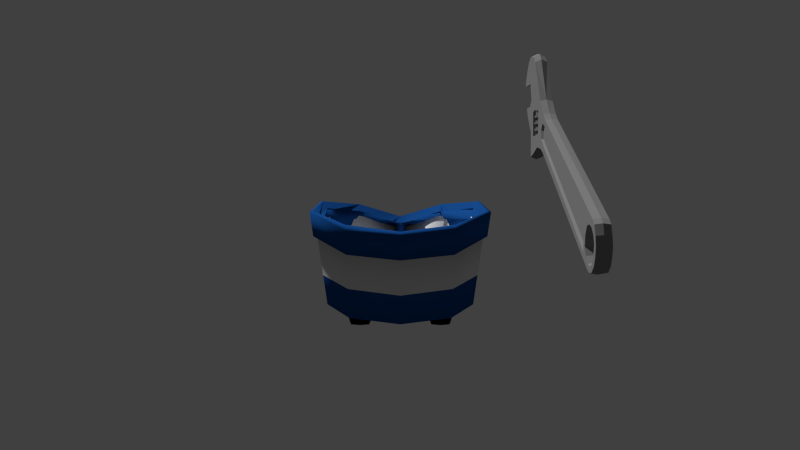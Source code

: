 # Source: RepairShopBoss.blend  (saved by Blender 2.76.0; exported with 4.5.12 LTS)
import bpy
from mathutils import Matrix  # noqa: F401  (used for matrix-valued properties, if any)

bpy.ops.wm.read_factory_settings(use_empty=True)
scene = bpy.context.scene
scene.name = 'Scene'

# ---- collections
col_collection_1 = bpy.data.collections.new('Collection 1'); scene.collection.children.link(col_collection_1)
col_collection_1.hide_render = True
col_collection_1.hide_viewport = True
col_collection_2 = bpy.data.collections.new('Collection 2'); scene.collection.children.link(col_collection_2)
col_collection_2.hide_render = True
col_collection_2.hide_viewport = True
col_collection_3 = bpy.data.collections.new('Collection 3'); scene.collection.children.link(col_collection_3)
col_collection_13 = bpy.data.collections.new('Collection 13'); scene.collection.children.link(col_collection_13)
col_collection_13.hide_render = True
col_collection_13.hide_viewport = True

# ---- materials (node trees are filled in below, after node groups)
mat_dblack = bpy.data.materials.new('DBlack')
mat_dblack.alpha_threshold = 0.0
mat_dblack.use_transparent_shadow = False
mat_dblack.diffuse_color = (0.0, 0.0, 0.0, 1.0)
mat_dblack.roughness = 0.5
mat_dblue = bpy.data.materials.new('Dblue')
mat_dblue.alpha_threshold = 0.0
mat_dblue.use_transparent_shadow = False
mat_dblue.diffuse_color = (0.009303, 0.07613, 0.2957, 1.0)
mat_dblue.roughness = 0.5
mat_white = bpy.data.materials.new('white')
mat_white.alpha_threshold = 0.0
mat_white.use_transparent_shadow = False
mat_white.roughness = 0.5
mat_white.specular_intensity = 0.0
mat_steel = bpy.data.materials.new('steel')
mat_steel.alpha_threshold = 0.0
mat_steel.use_transparent_shadow = False
mat_steel.diffuse_color = (0.2462, 0.2462, 0.2462, 1.0)
mat_steel.roughness = 0.5
mat_steel.specular_intensity = 1.0

# ---- material node trees

# ---- world
world_world = bpy.data.worlds.new('World'); scene.world = world_world
world_world.color = (0.05088, 0.05088, 0.05088)
world_world.use_sun_shadow = False
world_world.sun_shadow_jitter_overblur = 0.0
world_world.cycles.sampling_method = 'MANUAL'
world_world.cycles.sample_map_resolution = 256

# ---- cameras
cam_camera = bpy.data.cameras.new('Camera')
cam_camera.clip_end = 100.0
cam_camera.lens = 35.0
cam_camera.sensor_width = 32.0
cam_camera.sensor_height = 18.0
cam_camera.ortho_scale = 7.314
cam_camera.dof.focus_distance = 0.0
cam_camera.dof.aperture_fstop = 128.0

# ---- meshes
me_003 = bpy.data.meshes.new('平面.003')
me_003.from_pydata([], [], [])
me_003.materials.append(None)
me_003.update()
me_006 = bpy.data.meshes.new('平面.006')
me_006.from_pydata([(0.2718, -0.4231, -3.725e-09), (0.4297, -0.4231, -3.725e-09), (0.2718, -0.01209, -3.725e-09), (0.4297, -0.01209, -3.725e-09), (0.2514, -0.1148, -3.725e-09), (0.2514, -0.2176, -3.725e-09), (0.2514, -0.3006, -3.725e-09), (0.4501, -0.3006, -3.725e-09), (0.4501, -0.2176, -3.725e-09), (0.4501, -0.1148, -3.725e-09), (0.2804, -0.3056, 0.1091), (0.2695, -0.3926, 0.08687), (0.4348, -0.3926, 0.08687), (0.4549, -0.1099, 0.1009), (0.4335, -0.002255, 0.1009), (0.268, -0.002255, 0.1009), (0.2604, -0.1099, 0.1009), (0.2724, -0.2176, 0.1009), (0.4549, -0.3056, 0.1091), (0.4549, -0.2176, 0.1009), (0.4501, -0.1293, 0.1825), (0.4072, -0.03942, 0.1825), (0.2844, -0.04508, 0.1825), (0.2514, -0.1406, 0.1825), (0.286, -0.2305, 0.1825), (0.4253, -0.2249, 0.1825), (0.418, -0.1388, 0.1825), (0.3957, -0.0741, 0.1825), (0.3125, -0.07026, 0.1825), (0.2835, -0.1311, 0.1825), (0.3003, -0.1959, 0.1825), (0.3945, -0.1997, 0.1825), (0.418, -0.09702, 0.0533), (0.3957, -0.03231, 0.0533), (0.3125, -0.02847, 0.0533), (0.2835, -0.08934, 0.0533), (0.3003, -0.1541, 0.0533), (0.3945, -0.1579, 0.0533), (0.4399, 0.01448, 0.05045), (0.463, -0.1016, 0.05045), (0.463, -0.2176, 0.05045), (0.2619, -0.3139, 0.05045), (0.2619, -0.2176, 0.05045), (0.2616, 0.01448, 0.05045), (0.2616, -0.4254, 0.05045), (0.463, -0.3139, 0.05045), (0.4399, -0.4254, 0.05045), (0.2671, -0.1016, 0.05045), (0.3507, -0.4586, -3.725e-09), (0.3507, 0.0004548, -3.725e-09), (0.3507, -0.3006, -3.725e-09), (0.3507, -0.2176, -3.725e-09), (0.3507, -0.1148, -3.725e-09), (0.3521, -0.4281, 0.08687), (0.3507, 0.01256, 0.101), (0.3507, -0.3056, 0.1091), (0.3507, -0.2176, 0.1009), (0.3458, -0.01745, 0.1825), (0.3556, -0.2277, 0.1825), (0.3541, -0.07218, 0.1825), (0.3474, -0.1978, 0.1825), (0.3541, -0.03039, 0.0533), (0.3474, -0.156, 0.0533), (0.3507, -0.4609, 0.05045), (0.3507, 0.02703, 0.05045)], [], [(52, 49, 3, 9), (48, 50, 7, 1), (50, 51, 8, 7), (51, 52, 9, 8), (13, 14, 21, 20), (53, 12, 18, 55), (55, 18, 19, 56), (15, 16, 23, 22), (39, 38, 14, 13), (40, 39, 13, 19), (42, 41, 10, 17), (64, 43, 15, 54), (41, 44, 11, 10), (46, 45, 18, 12), (43, 47, 16, 15), (63, 46, 12, 53), (45, 40, 19, 18), (47, 42, 17, 16), (57, 22, 28, 59), (23, 24, 30, 29), (56, 19, 25, 58), (19, 13, 20, 25), (16, 17, 24, 23), (54, 15, 22, 57), (25, 20, 26, 31), (22, 23, 29, 28), (20, 21, 27, 26), (58, 25, 31, 60), (29, 30, 36, 35), (59, 28, 34, 61), (26, 27, 33, 32), (31, 26, 32, 37), (28, 29, 35, 34), (60, 31, 37, 62), (4, 5, 42, 47), (7, 8, 40, 45), (48, 1, 46, 63), (2, 4, 47, 43), (1, 7, 45, 46), (6, 0, 44, 41), (49, 2, 43, 64), (5, 6, 41, 42), (8, 9, 39, 40), (9, 3, 38, 39), (3, 49, 64, 38), (0, 48, 63, 44), (30, 60, 62, 36), (27, 59, 61, 33), (24, 58, 60, 30), (14, 54, 57, 21), (17, 56, 58, 24), (21, 57, 59, 27), (44, 63, 53, 11), (38, 64, 54, 14), (10, 55, 56, 17), (11, 53, 55, 10), (5, 4, 52, 51), (6, 5, 51, 50), (0, 6, 50, 48), (4, 2, 49, 52)])
me_006.polygons.foreach_set('use_smooth', [True] * 60)
_k = {(0, 6): 1.0, (1, 48): 1.0, (3, 9): 1.0, (2, 49): 1.0, (2, 4): 1.0, (4, 5): 1.0, (5, 6): 1.0, (1, 7): 1.0, (7, 8): 1.0, (8, 9): 1.0, (0, 48): 1.0, (3, 49): 1.0}
me_006.attributes.new('crease_edge', 'FLOAT', 'EDGE').data.foreach_set('value', [_k.get((min(e.vertices), max(e.vertices)), 0.0) for e in me_006.edges])
me_006.materials.append(mat_dblack)
me_006.use_remesh_preserve_volume = False
me_006.use_remesh_preserve_attributes = False
me_006.use_mirror_vertex_groups = False
me_006.update()
me_001 = bpy.data.meshes.new('圓柱體.001')
me_001.from_pydata([(0.0, 0.5116, 0.3354), (0.0, 0.5748, 1.201), (0.4149, 0.4219, 0.3397), (0.4246, 0.4624, 1.205), (0.6107, 0.1851, 0.3258), (0.6896, 0.1851, 1.191), (0.3719, -0.3495, 0.3311), (0.3588, -0.5853, 0.8933), (0.0, -0.5267, 0.3354), (0.0, -0.6019, 0.7672), (0.6522, -0.2687, 1.067), (0.5579, -0.148, 0.3354), (0.08719, -0.5096, 0.3354), (0.07258, -0.6001, 0.7908), (0.0, 0.5321, 0.6158), (0.4181, 0.435, 0.6202), (0.6363, 0.1851, 0.6063), (0.3871, -0.4359, 0.5121), (0.6187, -0.149, 0.5615), (0.08246, -0.539, 0.48), (0.0, 0.559, 0.9846), (0.4222, 0.4523, 0.9889), (0.6699, 0.1851, 0.9751), (0.3955, -0.5393, 0.7367), (0.6608, -0.2386, 0.8842), (0.07624, -0.5775, 0.6635), (0.0, 0.5987, 0.9664), (0.0, 0.6146, 1.183), (0.421, 0.5163, 1.183), (0.7222, 0.1831, 1.18), (0.6706, -0.2849, 1.06), (0.3772, -0.6015, 0.8858), (0.0893, -0.6181, 0.7832), (0.0, -0.618, 0.7597), (0.0, -0.5672, 0.4585), (0.0, -0.5428, 0.3278), (0.1039, -0.5276, 0.3278), (0.09918, -0.5569, 0.4725), (0.0, -0.5992, 0.6085), (0.7092, -0.2548, 0.8896), (0.6314, -0.1881, 0.5924), (0.09295, -0.5954, 0.6559), (0.4186, 0.5061, 0.9664), (0.7024, 0.1831, 0.9632), (0.3905, -0.5686, 0.6928)], [], [(24, 22, 43, 39), (19, 25, 41, 37), (7, 13, 32, 31), (1, 3, 28, 27), (25, 23, 44, 41), (18, 24, 39, 40), (6, 17, 19, 12), (4, 16, 18, 11), (8, 12, 36, 35), (11, 18, 17, 6), (2, 15, 16, 4), (0, 14, 15, 2), (17, 23, 25, 19), (16, 22, 24, 18), (10, 7, 31, 30), (23, 18, 40, 44), (15, 21, 22, 16), (14, 20, 21, 15), (17, 18, 23), (26, 27, 28, 42), (42, 28, 29, 43), (39, 30, 31, 44), (41, 32, 33, 38), (43, 29, 30, 39), (44, 31, 32, 41), (36, 37, 34, 35), (37, 41, 38, 34), (40, 39, 44), (12, 19, 37, 36), (13, 9, 33, 32), (3, 5, 29, 28), (22, 21, 42, 43), (5, 10, 30, 29), (21, 20, 26, 42)])
me_001.polygons.foreach_set('use_smooth', [True] * 34)
me_001.polygons.foreach_set('material_index', [0, 1, 0, 0, 0, 0, 0, 0, 0, 0, 0, 0, 1, 1, 0, 0, 1, 1, 1, 0, 0, 0, 0, 0, 0, 0, 0, 0, 0, 0, 0, 0, 0, 0])
me_001.materials.append(mat_dblue)
me_001.materials.append(mat_white)
me_001.use_remesh_preserve_volume = False
me_001.use_remesh_preserve_attributes = False
me_001.use_mirror_vertex_groups = False
me_001.update()
me_003_1 = bpy.data.meshes.new('平面.003')
me_003_1.from_pydata([(-0.6868, -1.495, -1.567), (-0.9122, -1.588, -1.567), (-0.6648, -1.548, -1.601), (-0.8902, -1.641, -1.601), (-0.7088, -1.441, -1.601), (-0.9342, -1.534, -1.601), (-0.8334, -1.555, -1.552), (-0.8497, -1.562, -1.552), (-0.7885, -1.536, -1.552), (-0.8048, -1.543, -1.552), (-0.742, -1.517, -1.552), (-0.7583, -1.524, -1.552), (-0.8655, -1.491, -1.593), (-0.8817, -1.498, -1.593), (-0.8206, -1.473, -1.593), (-0.8368, -1.479, -1.593), (-0.7739, -1.454, -1.593), (-0.7902, -1.46, -1.593), (-0.7567, -1.523, -1.567), (-0.7435, -1.518, -1.567), (-0.8032, -1.542, -1.567), (-0.79, -1.537, -1.567), (-0.8481, -1.561, -1.567), (-0.8349, -1.556, -1.567), (-0.8087, -1.607, -1.601), (-0.8218, -1.613, -1.601), (-0.7638, -1.589, -1.601), (-0.777, -1.594, -1.601), (-0.7174, -1.57, -1.601), (-0.7306, -1.575, -1.601), (-0.8741, -1.509, -1.601), (-0.8609, -1.504, -1.601), (-0.8292, -1.491, -1.601), (-0.816, -1.485, -1.601), (-0.7825, -1.472, -1.601), (-0.7694, -1.466, -1.601), (-0.7099, -1.581, -1.593), (-0.7261, -1.588, -1.593), (-0.7562, -1.6, -1.593), (-0.7725, -1.607, -1.593), (-0.8011, -1.619, -1.593), (-0.8173, -1.625, -1.593), (-0.9941, 0.3593, -1.565), (-0.963, -1.143, -1.565), (-0.694, 0.4697, -1.565), (-0.6933, 0.5239, -1.565), (-0.9907, 0.5755, -1.565), (-0.9975, 0.5239, -1.565), (-0.7, 0.5755, -1.565), (-0.7306, 0.6272, -1.565), (-0.9489, 0.6247, -1.565), (-0.9215, -1.466, -1.565), (-0.8402, -1.427, -1.565), (-0.9953, 0.4155, -1.565), (-0.7174, -1.143, -1.565), (-0.6956, 0.3593, -1.565), (-0.6948, 0.4155, -1.565), (-0.9964, 0.4697, -1.565), (-0.7077, -1.243, -1.565), (-0.9719, -1.236, -1.565), (-0.6585, -1.399, -1.565), (-1.014, -1.406, -1.565), (-0.8402, -1.274, -1.565), (-0.9025, -1.236, -1.565), (-0.7589, -1.399, -1.565), (-0.78, -1.244, -1.565), (-0.9133, -1.146, -1.565), (-0.7725, -1.146, -1.565), (-0.8393, 0.4002, -1.565), (-0.7758, 0.4155, -1.565), (-0.7447, 0.4634, -1.565), (-0.937, 0.4634, -1.565), (-0.9028, 0.4155, -1.565), (-0.8408, 0.3521, -1.565), (-0.7329, 0.3944, -1.565), (-0.9488, 0.3944, -1.565), (-0.7274, 0.5239, -1.565), (-0.7411, 0.5755, -1.565), (-0.9315, 0.5755, -1.565), (-0.9478, 0.5232, -1.565), (-0.8424, 0.6272, -1.565), (-0.7708, 0.6128, -1.565), (-0.7874, 0.6617, -1.565), (-0.8424, 0.6692, -1.565), (-0.9021, 0.6586, -1.565), (-0.8988, 0.6159, -1.565), (-1.204, -1.757, -1.565), (-0.869, -1.63, -1.565), (-0.665, -1.616, -1.565), (-0.5469, -1.552, -1.565), (-0.6883, -1.562, -1.565), (-0.5746, -1.514, -1.565), (-1.218, -1.846, -1.565), (-0.8332, -1.688, -1.565), (-0.7491, -1.652, -1.565), (-0.637, -1.725, -1.565), (-0.48, -1.655, -1.565), (-0.8845, -1.814, -1.565), (-0.7608, -1.769, -1.565), (-1.19, -1.955, -1.565), (-0.8339, -1.853, -1.565), (-0.6308, -1.86, -1.585), (-0.6759, -2.017, -1.585), (-0.7196, -2.105, -1.585), (-1.17, -2.004, -1.565), (-0.9817, -1.917, -1.565), (-1.006, -2.13, -1.565), (-0.917, -2.08, -1.565), (-0.9233, -2.16, -1.565), (-0.8905, -2.156, -1.565), (-0.8405, -1.247, -1.587), (-0.8914, -1.211, -1.587), (-0.8427, -1.124, -1.587), (-0.9002, -1.124, -1.587), (-0.7913, -1.219, -1.587), (-0.7852, -1.124, -1.587), (-0.841, 0.3243, -1.587), (-0.7528, 0.3652, -1.587), (-0.9292, 0.3652, -1.587), (-0.9494, -1.999, -1.565), (-1.103, -2.076, -1.565), (-0.8278, -1.855, -1.581), (-0.6419, -1.732, -1.585), (-0.759, -1.774, -1.585), (-0.6868, -1.495, -1.701), (-0.9122, -1.588, -1.701), (-0.6648, -1.548, -1.668), (-0.8902, -1.641, -1.668), (-0.7088, -1.441, -1.668), (-0.9342, -1.534, -1.668), (-0.8334, -1.555, -1.717), (-0.8497, -1.562, -1.717), (-0.7885, -1.536, -1.717), (-0.8048, -1.543, -1.717), (-0.742, -1.517, -1.717), (-0.7583, -1.524, -1.717), (-0.8655, -1.491, -1.675), (-0.8817, -1.498, -1.675), (-0.8206, -1.473, -1.675), (-0.8368, -1.479, -1.675), (-0.7739, -1.454, -1.675), (-0.7902, -1.46, -1.675), (-0.7567, -1.523, -1.701), (-0.7435, -1.518, -1.701), (-0.8032, -1.542, -1.701), (-0.79, -1.537, -1.701), (-0.8481, -1.561, -1.701), (-0.8349, -1.556, -1.701), (-0.8087, -1.607, -1.668), (-0.8218, -1.613, -1.668), (-0.7638, -1.589, -1.668), (-0.777, -1.594, -1.668), (-0.7174, -1.57, -1.668), (-0.7306, -1.575, -1.668), (-0.8741, -1.509, -1.668), (-0.8609, -1.504, -1.668), (-0.8292, -1.491, -1.668), (-0.816, -1.485, -1.668), (-0.7825, -1.472, -1.668), (-0.7694, -1.466, -1.668), (-0.7099, -1.581, -1.676), (-0.7261, -1.588, -1.676), (-0.7562, -1.6, -1.676), (-0.7725, -1.607, -1.676), (-0.8011, -1.619, -1.676), (-0.8173, -1.625, -1.676), (-0.6648, -1.548, -1.634), (-0.8902, -1.641, -1.634), (-0.7097, -1.581, -1.634), (-0.726, -1.588, -1.634), (-0.7305, -1.575, -1.634), (-0.7173, -1.57, -1.634), (-0.7768, -1.594, -1.634), (-0.7637, -1.589, -1.634), (-0.8217, -1.613, -1.634), (-0.8086, -1.607, -1.634), (-0.7723, -1.607, -1.634), (-0.7561, -1.6, -1.634), (-0.8172, -1.625, -1.634), (-0.801, -1.619, -1.634), (-0.8367, -1.479, -1.634), (-0.7088, -1.441, -1.634), (-0.9342, -1.534, -1.634), (-0.8816, -1.498, -1.634), (-0.8204, -1.473, -1.634), (-0.7738, -1.454, -1.634), (-0.79, -1.46, -1.634), (-0.8653, -1.491, -1.634), (-0.7824, -1.472, -1.634), (-0.7693, -1.466, -1.634), (-0.829, -1.491, -1.634), (-0.8159, -1.485, -1.634), (-0.8739, -1.509, -1.634), (-0.8608, -1.504, -1.634), (-0.9698, -1.144, -1.634), (-0.7098, -1.144, -1.634), (-1.006, 0.5278, -1.634), (-0.6842, 0.5278, -1.634), (-0.9549, 0.6289, -1.634), (-0.7237, 0.6314, -1.634), (-0.9991, 0.5796, -1.634), (-0.6914, 0.5796, -1.634), (-1.003, 0.3627, -1.634), (-0.6867, 0.3627, -1.634), (-0.6859, 0.4191, -1.634), (-1.004, 0.4191, -1.634), (-0.685, 0.4734, -1.634), (-1.005, 0.4734, -1.634), (-0.9792, -1.237, -1.634), (-0.6995, -1.245, -1.634), (-1.024, -1.409, -1.634), (-0.6474, -1.401, -1.634), (-0.9406, 0.5228, -1.634), (-0.7346, 0.5233, -1.634), (-0.8948, 0.6048, -1.634), (-0.7752, 0.602, -1.634), (-0.9053, 0.6629, -1.634), (-0.7839, 0.666, -1.634), (-0.7475, 0.569, -1.634), (-0.9254, 0.569, -1.634), (-0.8986, 0.4274, -1.634), (-0.7799, 0.4274, -1.634), (-0.7508, 0.4698, -1.634), (-0.9305, 0.4698, -1.634), (-0.7589, -1.399, -1.634), (-0.9215, -1.466, -1.634), (-0.8422, 0.6148, -1.634), (-0.8421, 0.6736, -1.634), (-0.8402, -1.427, -1.634), (-0.8393, 0.412, -1.634), (-1.225, -1.761, -1.634), (-0.869, -1.63, -1.634), (-0.5292, -1.555, -1.634), (-0.665, -1.616, -1.634), (-1.239, -1.85, -1.634), (-0.8332, -1.688, -1.634), (-0.6883, -1.562, -1.634), (-0.5585, -1.517, -1.634), (-0.4584, -1.658, -1.634), (-0.6246, -1.728, -1.634), (-0.8845, -1.814, -1.634), (-1.21, -1.959, -1.634), (-0.7491, -1.652, -1.634), (-0.8339, -1.853, -1.634), (-0.618, -1.864, -1.634), (-0.6658, -2.022, -1.634), (-0.7126, -2.109, -1.634), (-0.9817, -1.917, -1.634), (-1.189, -2.009, -1.634), (-0.917, -2.08, -1.634), (-1.016, -2.135, -1.634), (-0.8931, -2.161, -1.634), (-0.9273, -2.165, -1.634), (-0.9941, 0.3593, -1.703), (-0.963, -1.143, -1.703), (-0.694, 0.4697, -1.703), (-0.6933, 0.5239, -1.703), (-0.9907, 0.5755, -1.703), (-0.9975, 0.5239, -1.703), (-0.7, 0.5755, -1.703), (-0.7306, 0.6272, -1.703), (-0.9489, 0.6247, -1.703), (-0.9215, -1.466, -1.703), (-0.8402, -1.427, -1.703), (-0.9953, 0.4155, -1.703), (-0.7174, -1.143, -1.703), (-0.6956, 0.3593, -1.703), (-0.6948, 0.4155, -1.703), (-0.9964, 0.4697, -1.703), (-0.7077, -1.243, -1.703), (-0.9719, -1.236, -1.703), (-0.6585, -1.399, -1.703), (-1.014, -1.406, -1.703), (-0.8402, -1.274, -1.703), (-0.9025, -1.236, -1.703), (-0.7589, -1.399, -1.703), (-0.78, -1.244, -1.703), (-0.9133, -1.146, -1.703), (-0.7725, -1.146, -1.703), (-0.8393, 0.4002, -1.703), (-0.7758, 0.4155, -1.703), (-0.7447, 0.4634, -1.703), (-0.937, 0.4634, -1.703), (-0.9028, 0.4155, -1.703), (-0.8408, 0.3521, -1.703), (-0.7329, 0.3944, -1.703), (-0.9488, 0.3944, -1.703), (-0.7274, 0.5239, -1.703), (-0.7411, 0.5755, -1.703), (-0.9315, 0.5755, -1.703), (-0.9478, 0.5232, -1.703), (-0.8424, 0.6272, -1.703), (-0.7708, 0.6128, -1.703), (-0.7874, 0.6617, -1.703), (-0.8424, 0.6692, -1.703), (-0.9021, 0.6586, -1.703), (-0.8988, 0.6159, -1.703), (-1.204, -1.757, -1.703), (-0.869, -1.63, -1.703), (-0.665, -1.616, -1.703), (-0.5469, -1.552, -1.703), (-0.6883, -1.562, -1.703), (-0.5746, -1.514, -1.703), (-1.218, -1.846, -1.703), (-0.8332, -1.688, -1.703), (-0.7491, -1.652, -1.703), (-0.637, -1.725, -1.703), (-0.48, -1.655, -1.703), (-0.8845, -1.814, -1.703), (-0.7608, -1.769, -1.703), (-1.19, -1.955, -1.703), (-0.8339, -1.853, -1.703), (-0.6308, -1.86, -1.683), (-0.6759, -2.017, -1.683), (-0.7196, -2.105, -1.683), (-1.17, -2.004, -1.703), (-0.9817, -1.917, -1.703), (-1.006, -2.13, -1.703), (-0.917, -2.08, -1.703), (-0.9233, -2.16, -1.703), (-0.8905, -2.156, -1.703), (-0.8405, -1.247, -1.681), (-0.8914, -1.211, -1.681), (-0.8427, -1.124, -1.681), (-0.9002, -1.124, -1.681), (-0.7913, -1.219, -1.681), (-0.7852, -1.124, -1.681), (-0.841, 0.3243, -1.681), (-0.7528, 0.3652, -1.681), (-0.9292, 0.3652, -1.681), (-0.9494, -1.999, -1.634), (-1.118, -2.08, -1.634), (-0.9494, -1.999, -1.703), (-1.103, -2.076, -1.703), (-0.8284, -1.851, -1.634), (-0.8278, -1.855, -1.688), (-0.6419, -1.732, -1.683), (-0.6296, -1.733, -1.634), (-0.759, -1.774, -1.683)], [], [(30, 5, 1, 22), (41, 178, 179, 40), (190, 193, 31, 32), (29, 170, 169, 37), (186, 17, 16, 185), (181, 189, 35, 4), (188, 191, 33, 34), (18, 21, 26, 29), (0, 19, 28, 2), (22, 1, 3, 25), (192, 182, 5, 30), (20, 23, 24, 27), (34, 33, 21, 18), (32, 31, 23, 20), (175, 24, 40, 179), (23, 31, 12, 6), (190, 32, 15, 180), (30, 22, 7, 13), (173, 26, 38, 177), (21, 33, 14, 8), (32, 20, 9, 15), (188, 34, 17, 186), (171, 28, 36, 168), (19, 35, 16, 10), (4, 35, 19, 0), (180, 15, 14, 184), (183, 13, 12, 187), (17, 11, 10, 16), (15, 9, 8, 14), (13, 7, 6, 12), (11, 37, 36, 10), (9, 39, 38, 8), (7, 41, 40, 6), (18, 29, 37, 11), (28, 19, 10, 36), (192, 30, 13, 183), (20, 27, 39, 9), (26, 21, 8, 38), (22, 25, 41, 7), (34, 18, 11, 17), (24, 23, 6, 40), (39, 176, 177, 38), (37, 169, 168, 36), (27, 172, 176, 39), (25, 174, 178, 41), (29, 26, 173, 170), (2, 28, 171, 166), (25, 3, 167, 174), (27, 24, 175, 172), (31, 193, 187, 12), (35, 189, 185, 16), (33, 191, 184, 14), (46, 78, 85, 50), (74, 55, 56, 69), (47, 79, 78, 46), (66, 43, 59, 63), (42, 75, 72, 53), (53, 72, 71, 57), (54, 67, 65, 58), (58, 65, 64, 60), (43, 66, 75, 42), (63, 59, 61, 51), (69, 56, 44, 70), (57, 71, 79, 47), (70, 44, 45, 76), (77, 48, 49, 81), (65, 67, 115, 114), (76, 45, 48, 77), (62, 52, 64, 65), (62, 65, 114, 110), (73, 68, 72, 75), (74, 73, 116, 117), (80, 83, 84, 85), (67, 54, 55, 74), (81, 82, 83, 80), (81, 49, 82), (74, 69, 68, 73), (75, 66, 113, 118), (63, 51, 52, 62), (51, 61, 86, 87), (91, 90, 88, 89), (87, 86, 92, 93), (60, 64, 90, 91), (89, 88, 95, 96), (98, 95, 88, 94), (99, 97, 93, 92), (97, 98, 94, 93), (98, 97, 100), (243, 334, 121, 100), (337, 239, 95, 122), (97, 99, 104, 105), (119, 120, 106, 107), (107, 106, 108, 109), (251, 249, 107, 109), (218, 213, 76, 77), (197, 201, 48, 45), (250, 252, 108, 106), (242, 235, 93, 94), (212, 219, 78, 79), (205, 202, 42, 53), (239, 238, 96, 95), (226, 215, 81, 80), (195, 203, 55, 54), (203, 204, 56, 55), (238, 232, 89, 96), (214, 226, 80, 85), (227, 216, 84, 83), (207, 205, 53, 57), (217, 227, 83, 82), (204, 206, 44, 56), (215, 218, 77, 81), (196, 207, 57, 47), (234, 241, 99, 92), (199, 217, 82, 49), (219, 214, 85, 78), (209, 195, 54, 58), (213, 222, 70, 76), (194, 208, 59, 43), (233, 242, 94, 88), (229, 220, 72, 68), (223, 212, 79, 71), (211, 209, 58, 60), (208, 210, 61, 59), (240, 243, 100, 97), (228, 224, 64, 52), (244, 337, 122, 101), (245, 244, 101, 102), (246, 245, 102, 103), (210, 230, 86, 61), (231, 225, 51, 87), (334, 246, 103, 121), (221, 229, 68, 69), (236, 233, 88, 90), (222, 221, 69, 70), (202, 194, 43, 42), (247, 240, 97, 105), (237, 211, 60, 91), (220, 223, 71, 72), (206, 197, 45, 44), (241, 248, 104, 99), (200, 196, 47, 46), (230, 234, 92, 86), (201, 199, 49, 48), (330, 247, 105, 119), (235, 231, 87, 93), (331, 250, 106, 120), (224, 236, 90, 64), (225, 228, 52, 51), (252, 251, 109, 108), (232, 237, 91, 89), (198, 200, 46, 50), (115, 117, 116, 112), (112, 110, 114, 115), (112, 116, 118, 113), (113, 111, 110, 112), (67, 74, 117, 115), (63, 62, 110, 111), (73, 75, 118, 116), (66, 63, 111, 113), (248, 331, 120, 104), (249, 330, 119, 107), (105, 104, 120, 119), (101, 122, 123, 121), (123, 98, 100, 121), (122, 95, 98, 123), (102, 101, 121, 103), (50, 85, 84), (216, 198, 50, 84), (154, 146, 125, 129), (165, 164, 179, 178), (190, 156, 155, 193), (153, 161, 169, 170), (186, 185, 140, 141), (181, 128, 159, 189), (188, 158, 157, 191), (142, 153, 150, 145), (124, 126, 152, 143), (146, 149, 127, 125), (192, 154, 129, 182), (144, 151, 148, 147), (158, 142, 145, 157), (156, 144, 147, 155), (175, 179, 164, 148), (147, 130, 136, 155), (190, 180, 139, 156), (154, 137, 131, 146), (173, 177, 162, 150), (145, 132, 138, 157), (156, 139, 133, 144), (188, 186, 141, 158), (171, 168, 160, 152), (143, 134, 140, 159), (128, 124, 143, 159), (180, 184, 138, 139), (183, 187, 136, 137), (141, 140, 134, 135), (139, 138, 132, 133), (137, 136, 130, 131), (135, 134, 160, 161), (133, 132, 162, 163), (131, 130, 164, 165), (142, 135, 161, 153), (152, 160, 134, 143), (192, 183, 137, 154), (144, 133, 163, 151), (150, 162, 132, 145), (146, 131, 165, 149), (158, 141, 135, 142), (148, 164, 130, 147), (163, 162, 177, 176), (161, 160, 168, 169), (151, 163, 176, 172), (149, 165, 178, 174), (153, 170, 173, 150), (126, 166, 171, 152), (149, 174, 167, 127), (151, 172, 175, 148), (155, 136, 187, 193), (159, 140, 185, 189), (157, 138, 184, 191), (257, 261, 296, 289), (285, 280, 267, 266), (258, 257, 289, 290), (277, 274, 270, 254), (253, 264, 283, 286), (264, 268, 282, 283), (265, 269, 276, 278), (269, 271, 275, 276), (254, 253, 286, 277), (274, 262, 272, 270), (280, 281, 255, 267), (268, 258, 290, 282), (281, 287, 256, 255), (288, 292, 260, 259), (276, 325, 326, 278), (287, 288, 259, 256), (273, 276, 275, 263), (273, 321, 325, 276), (284, 286, 283, 279), (285, 328, 327, 284), (291, 296, 295, 294), (278, 285, 266, 265), (292, 291, 294, 293), (292, 293, 260), (285, 284, 279, 280), (286, 329, 324, 277), (274, 273, 263, 262), (262, 298, 297, 272), (302, 300, 299, 301), (298, 304, 303, 297), (271, 302, 301, 275), (300, 307, 306, 299), (309, 305, 299, 306), (310, 303, 304, 308), (308, 304, 305, 309), (309, 311, 308), (243, 311, 335, 334), (337, 336, 306, 239), (308, 316, 315, 310), (332, 318, 317, 333), (318, 320, 319, 317), (251, 320, 318, 249), (218, 288, 287, 213), (197, 256, 259, 201), (250, 317, 319, 252), (242, 305, 304, 235), (212, 290, 289, 219), (205, 264, 253, 202), (239, 306, 307, 238), (226, 291, 292, 215), (195, 265, 266, 203), (203, 266, 267, 204), (238, 307, 300, 232), (214, 296, 291, 226), (227, 294, 295, 216), (207, 268, 264, 205), (217, 293, 294, 227), (204, 267, 255, 206), (215, 292, 288, 218), (196, 258, 268, 207), (234, 303, 310, 241), (199, 260, 293, 217), (219, 289, 296, 214), (209, 269, 265, 195), (213, 287, 281, 222), (194, 254, 270, 208), (233, 299, 305, 242), (229, 279, 283, 220), (223, 282, 290, 212), (211, 271, 269, 209), (208, 270, 272, 210), (240, 308, 311, 243), (228, 263, 275, 224), (244, 312, 336, 337), (245, 313, 312, 244), (246, 314, 313, 245), (210, 272, 297, 230), (231, 298, 262, 225), (334, 335, 314, 246), (221, 280, 279, 229), (236, 301, 299, 233), (222, 281, 280, 221), (202, 253, 254, 194), (247, 316, 308, 240), (237, 302, 271, 211), (220, 283, 282, 223), (206, 255, 256, 197), (241, 310, 315, 248), (200, 257, 258, 196), (230, 297, 303, 234), (201, 259, 260, 199), (330, 332, 316, 247), (235, 304, 298, 231), (331, 333, 317, 250), (224, 275, 301, 236), (225, 262, 263, 228), (252, 319, 320, 251), (232, 300, 302, 237), (198, 261, 257, 200), (326, 323, 327, 328), (323, 326, 325, 321), (323, 324, 329, 327), (324, 323, 321, 322), (278, 326, 328, 285), (274, 322, 321, 273), (284, 327, 329, 286), (277, 324, 322, 274), (248, 315, 333, 331), (249, 318, 332, 330), (316, 332, 333, 315), (312, 335, 338, 336), (338, 335, 311, 309), (336, 338, 309, 306), (313, 314, 335, 312), (261, 295, 296), (216, 295, 261, 198)])
me_003_1.materials.append(mat_steel)
me_003_1.use_remesh_preserve_volume = False
me_003_1.use_remesh_preserve_attributes = False
me_003_1.use_mirror_vertex_groups = False
me_003_1.update()
me_004 = bpy.data.meshes.new('平面.004')
me_004.from_pydata([(0.1586, -1.428, 0.06683), (-0.06682, -1.521, 0.06683), (0.1806, -1.481, 0.03341), (-0.04479, -1.574, 0.03341), (0.1366, -1.374, 0.03341), (-0.08886, -1.467, 0.03341), (0.01196, -1.488, 0.08239), (-0.004271, -1.495, 0.08239), (0.05685, -1.47, 0.08239), (0.04061, -1.476, 0.08239), (0.1034, -1.45, 0.08239), (0.08711, -1.457, 0.08239), (-0.02007, -1.424, 0.04102), (-0.03631, -1.431, 0.04104), (0.02482, -1.406, 0.04102), (0.008588, -1.413, 0.04102), (0.07146, -1.387, 0.04104), (0.05523, -1.393, 0.04103), (0.0887, -1.457, 0.06682), (0.1019, -1.451, 0.06682), (0.0422, -1.476, 0.06682), (0.05537, -1.47, 0.06682), (-0.002682, -1.494, 0.06682), (0.01048, -1.489, 0.06682), (0.0367, -1.54, 0.03355), (0.02354, -1.546, 0.03354), (0.08159, -1.522, 0.03355), (0.06842, -1.527, 0.03355), (0.128, -1.503, 0.03353), (0.1148, -1.508, 0.03355), (-0.02867, -1.443, 0.03328), (-0.0155, -1.437, 0.03327), (0.01623, -1.424, 0.03327), (0.0294, -1.419, 0.03327), (0.06284, -1.405, 0.03327), (0.07601, -1.399, 0.03329), (0.1355, -1.514, 0.04135), (0.1193, -1.521, 0.04136), (0.08917, -1.533, 0.04137), (0.07294, -1.54, 0.04137), (0.04428, -1.552, 0.04137), (0.02806, -1.559, 0.04135), (0.1806, -1.481, 0.0), (-0.04479, -1.574, 0.0), (0.1357, -1.514, 0.0), (0.1194, -1.521, 0.0), (0.1149, -1.508, 0.0), (0.1281, -1.503, 0.0), (0.06854, -1.527, 0.0), (0.08171, -1.522, 0.0), (0.02366, -1.546, 0.0), (0.03682, -1.54, 0.0), (0.07309, -1.54, 0.0), (0.08932, -1.533, 0.0), (0.02821, -1.559, 0.0), (0.04443, -1.552, 0.0), (0.008738, -1.413, 0.0), (0.1366, -1.374, 0.0), (-0.08886, -1.467, 0.0), (-0.03616, -1.431, 0.0), (0.02497, -1.406, 0.0), (0.07161, -1.387, 0.0), (0.05538, -1.393, 0.0), (-0.01992, -1.424, 0.0), (0.06296, -1.405, 0.0), (0.07612, -1.399, 0.0), (0.01635, -1.424, 0.0), (0.02952, -1.419, 0.0), (-0.02855, -1.443, 0.0), (-0.01538, -1.437, 0.0), (-0.1244, -1.077, 0.0), (0.1356, -1.077, 0.0), (-0.1609, 0.5946, 0.0), (0.1612, 0.5946, 0.0), (-0.1095, 0.6957, 0.0), (0.1216, 0.6982, 0.0), (-0.1538, 0.6464, 0.0), (0.154, 0.6464, 0.0), (-0.1573, 0.4295, 0.0), (0.1587, 0.4295, 0.0), (0.1595, 0.4859, 0.0), (-0.1586, 0.4859, 0.0), (0.1604, 0.5402, 0.0), (-0.1598, 0.5402, 0.0), (-0.1338, -1.171, 0.0), (0.1459, -1.178, 0.0), (-0.1785, -1.342, 0.0), (0.198, -1.334, 0.0), (-0.09521, 0.5896, 0.0), (0.1108, 0.5901, 0.0), (-0.04944, 0.6716, 0.0), (0.07014, 0.6688, 0.0), (-0.05991, 0.7297, 0.0), (0.06148, 0.7329, 0.0), (0.09789, 0.6359, 0.0), (-0.08001, 0.6359, 0.0), (-0.05322, 0.4942, 0.0), (0.06546, 0.4942, 0.0), (0.09454, 0.5366, 0.0), (-0.08511, 0.5366, 0.0), (0.08649, -1.332, 0.0), (-0.07611, -1.399, 0.0), (0.003215, 0.6816, 0.0), (0.003243, 0.7404, 0.0), (0.005189, -1.36, 0.0), (0.006124, 0.4789, 0.0), (-0.3792, -1.694, 0.0), (-0.02358, -1.564, 0.0), (0.3162, -1.488, 0.0), (0.1804, -1.549, 0.0), (-0.394, -1.783, 0.0), (0.01223, -1.621, 0.0), (0.1571, -1.495, 0.0), (0.2869, -1.45, 0.0), (0.387, -1.591, 0.0), (0.2208, -1.661, 0.0), (-0.03915, -1.747, 0.0), (-0.3643, -1.892, 0.0), (0.09629, -1.585, 0.0), (0.01145, -1.787, 0.0), (0.2274, -1.797, 0.0), (0.1795, -1.955, 0.0), (0.1327, -2.042, 0.0), (-0.1363, -1.85, 0.0), (-0.3438, -1.942, 0.0), (-0.07159, -2.013, 0.0), (-0.1709, -2.068, 0.0), (-0.04767, -2.094, 0.0), (-0.08194, -2.098, 0.0), (-0.1487, 0.4261, 0.06921), (-0.1176, -1.076, 0.06921), (0.1513, 0.5365, 0.06921), (0.1521, 0.5907, 0.06921), (-0.1453, 0.6423, 0.06921), (-0.1521, 0.5907, 0.06921), (0.1453, 0.6423, 0.06921), (0.1148, 0.694, 0.06921), (-0.1035, 0.6915, 0.06921), (-0.07611, -1.399, 0.06921), (0.005189, -1.36, 0.06921), (-0.1499, 0.4823, 0.06921), (0.128, -1.076, 0.06921), (0.1497, 0.4261, 0.06921), (0.1506, 0.4823, 0.06921), (-0.151, 0.5365, 0.06921), (0.1376, -1.177, 0.06921), (-0.1265, -1.169, 0.06921), (0.1869, -1.332, 0.06921), (-0.1687, -1.34, 0.06921), (0.005189, -1.207, 0.06921), (-0.05716, -1.17, 0.06921), (0.08649, -1.332, 0.06921), (0.06538, -1.177, 0.06921), (-0.0679, -1.079, 0.06921), (0.07287, -1.079, 0.06921), (0.006056, 0.467, 0.06921), (0.06955, 0.4823, 0.06921), (0.1007, 0.5302, 0.06921), (-0.09157, 0.5302, 0.06921), (-0.05744, 0.4823, 0.06921), (0.004567, 0.4189, 0.06921), (0.1125, 0.4612, 0.06921), (-0.1034, 0.4612, 0.06921), (0.118, 0.5907, 0.06921), (0.1043, 0.6423, 0.06921), (-0.08611, 0.6423, 0.06921), (-0.1024, 0.5901, 0.06921), (0.002944, 0.694, 0.06921), (0.07456, 0.6796, 0.06921), (0.05795, 0.7285, 0.06921), (0.002944, 0.736, 0.06921), (-0.0567, 0.7254, 0.06921), (-0.0534, 0.6827, 0.06921), (-0.3582, -1.69, 0.06921), (-0.02358, -1.564, 0.06921), (0.1804, -1.549, 0.06921), (0.2985, -1.485, 0.06921), (0.1571, -1.495, 0.06921), (0.2708, -1.447, 0.06921), (-0.3722, -1.779, 0.06921), (0.01223, -1.621, 0.06921), (0.09629, -1.585, 0.06921), (0.2084, -1.658, 0.06921), (0.3654, -1.588, 0.06921), (-0.03915, -1.747, 0.06921), (0.08462, -1.703, 0.06921), (-0.3442, -1.888, 0.06921), (0.01145, -1.787, 0.06921), (0.2146, -1.793, 0.0492), (0.1695, -1.951, 0.0492), (0.1258, -2.038, 0.0492), (-0.3249, -1.937, 0.06921), (-0.1363, -1.85, 0.06921), (-0.1611, -2.064, 0.06921), (-0.07159, -2.013, 0.06921), (-0.07792, -2.093, 0.06921), (-0.04514, -2.089, 0.06921), (0.004889, -1.18, 0.04682), (-0.04605, -1.145, 0.04682), (0.002681, -1.057, 0.04682), (-0.05483, -1.057, 0.04682), (0.05407, -1.152, 0.04682), (0.06019, -1.057, 0.04682), (0.00438, 0.3911, 0.04682), (0.09259, 0.4321, 0.04682), (-0.08382, 0.4321, 0.04682), (-0.104, -1.932, 0.0), (-0.2723, -2.013, 0.0), (-0.104, -1.932, 0.06921), (-0.2579, -2.009, 0.06921), (0.01695, -1.784, 0.0), (0.01754, -1.788, 0.05345), (0.2035, -1.665, 0.0492), (0.2158, -1.666, 0.0), (0.08637, -1.707, 0.0492)], [], [(30, 5, 1, 22), (41, 54, 55, 40), (66, 69, 31, 32), (29, 46, 45, 37), (62, 17, 16, 61), (57, 65, 35, 4), (64, 67, 33, 34), (18, 21, 26, 29), (0, 19, 28, 2), (22, 1, 3, 25), (68, 58, 5, 30), (20, 23, 24, 27), (34, 33, 21, 18), (32, 31, 23, 20), (51, 24, 40, 55), (23, 31, 12, 6), (66, 32, 15, 56), (30, 22, 7, 13), (49, 26, 38, 53), (21, 33, 14, 8), (32, 20, 9, 15), (64, 34, 17, 62), (47, 28, 36, 44), (19, 35, 16, 10), (4, 35, 19, 0), (56, 15, 14, 60), (59, 13, 12, 63), (17, 11, 10, 16), (15, 9, 8, 14), (13, 7, 6, 12), (11, 37, 36, 10), (9, 39, 38, 8), (7, 41, 40, 6), (18, 29, 37, 11), (28, 19, 10, 36), (68, 30, 13, 59), (20, 27, 39, 9), (26, 21, 8, 38), (22, 25, 41, 7), (34, 18, 11, 17), (24, 23, 6, 40), (39, 52, 53, 38), (37, 45, 44, 36), (27, 48, 52, 39), (25, 50, 54, 41), (29, 26, 49, 46), (2, 28, 47, 42), (25, 3, 43, 50), (27, 24, 51, 48), (31, 69, 63, 12), (35, 65, 61, 16), (33, 67, 60, 14), (133, 165, 172, 137), (161, 142, 143, 156), (134, 166, 165, 133), (153, 130, 146, 150), (129, 162, 159, 140), (140, 159, 158, 144), (141, 154, 152, 145), (145, 152, 151, 147), (130, 153, 162, 129), (150, 146, 148, 138), (156, 143, 131, 157), (144, 158, 166, 134), (157, 131, 132, 163), (164, 135, 136, 168), (152, 154, 202, 201), (163, 132, 135, 164), (149, 139, 151, 152), (149, 152, 201, 197), (160, 155, 159, 162), (161, 160, 203, 204), (167, 170, 171, 172), (154, 141, 142, 161), (168, 169, 170, 167), (168, 136, 169), (161, 156, 155, 160), (162, 153, 200, 205), (150, 138, 139, 149), (138, 148, 173, 174), (178, 177, 175, 176), (174, 173, 179, 180), (147, 151, 177, 178), (176, 175, 182, 183), (185, 182, 175, 181), (186, 184, 180, 179), (184, 185, 181, 180), (185, 184, 187), (119, 210, 211, 187), (213, 115, 182, 212), (184, 186, 191, 192), (208, 209, 193, 194), (194, 193, 195, 196), (127, 125, 194, 196), (94, 89, 163, 164), (73, 77, 135, 132), (126, 128, 195, 193), (118, 111, 180, 181), (88, 95, 165, 166), (81, 78, 129, 140), (115, 114, 183, 182), (102, 91, 168, 167), (71, 79, 142, 141), (79, 80, 143, 142), (114, 108, 176, 183), (90, 102, 167, 172), (103, 92, 171, 170), (83, 81, 140, 144), (93, 103, 170, 169), (80, 82, 131, 143), (91, 94, 164, 168), (72, 83, 144, 134), (110, 117, 186, 179), (75, 93, 169, 136), (95, 90, 172, 165), (85, 71, 141, 145), (89, 98, 157, 163), (70, 84, 146, 130), (109, 118, 181, 175), (105, 96, 159, 155), (99, 88, 166, 158), (87, 85, 145, 147), (84, 86, 148, 146), (116, 119, 187, 184), (104, 100, 151, 139), (120, 213, 212, 188), (121, 120, 188, 189), (122, 121, 189, 190), (86, 106, 173, 148), (107, 101, 138, 174), (210, 122, 190, 211), (97, 105, 155, 156), (112, 109, 175, 177), (98, 97, 156, 157), (78, 70, 130, 129), (123, 116, 184, 192), (113, 87, 147, 178), (96, 99, 158, 159), (82, 73, 132, 131), (117, 124, 191, 186), (76, 72, 134, 133), (106, 110, 179, 173), (77, 75, 136, 135), (206, 123, 192, 208), (111, 107, 174, 180), (207, 126, 193, 209), (100, 112, 177, 151), (101, 104, 139, 138), (128, 127, 196, 195), (108, 113, 178, 176), (74, 76, 133, 137), (202, 204, 203, 199), (199, 197, 201, 202), (199, 203, 205, 200), (200, 198, 197, 199), (154, 161, 204, 202), (150, 149, 197, 198), (160, 162, 205, 203), (153, 150, 198, 200), (124, 207, 209, 191), (125, 206, 208, 194), (192, 191, 209, 208), (188, 212, 214, 211), (214, 185, 187, 211), (212, 182, 185, 214), (189, 188, 211, 190), (137, 172, 171), (92, 74, 137, 171)])
me_004.materials.append(mat_steel)
me_004.use_remesh_preserve_volume = False
me_004.use_remesh_preserve_attributes = False
me_004.use_mirror_vertex_groups = False
me_004.update()
me_001_1 = bpy.data.meshes.new('平面.001')
me_001_1.from_pydata([(-0.1697, -0.9635, 0.0), (0.1697, -0.9635, 0.0), (-0.1697, 0.8606, 0.0), (0.1697, 0.8606, 0.0), (0.2102, -1.187, 0.0), (-0.1974, -1.173, 0.0), (-0.2548, -1.274, 0.0), (-0.322, -1.379, 0.0), (-0.3876, -1.487, 0.0), (-0.4218, -1.594, 0.0), (-0.4218, -1.704, 0.0), (-0.3876, -1.835, 0.0), (-0.322, -1.937, 0.0), (-0.2304, -2.016, 0.0), (-0.1201, -2.066, 0.0), (-1.083e-08, -2.084, 0.0), (0.1201, -2.066, 0.0), (0.2304, -2.016, 0.0), (0.322, -1.937, 0.0), (0.3876, -1.816, 0.0), (0.01119, -1.816, 0.0), (0.3653, -1.461, 0.0), (0.2304, -1.299, 0.0), (-0.1715, -1.067, 0.0), (0.1899, -1.075, 0.0), (0.01119, -1.461, 0.0), (0.0, 0.8606, 0.0), (0.01119, -1.64, 0.0), (0.01119, -1.549, 0.0), (0.01119, -1.732, 0.0), (-0.1037, -1.778, 0.05696), (-0.1037, -1.637, 0.05696), (-0.1037, -1.716, 0.05696), (-0.1037, -1.492, 0.05696), (-0.1037, -1.559, 0.05696), (-0.2265, -1.778, 0.05696), (-0.2265, -1.693, 0.05696), (-0.2265, -1.597, 0.05696), (-0.2265, -1.506, 0.05696), (-0.1602, 0.6467, 0.08355), (-0.1602, -1.008, 0.08355), (-0.006239, -1.008, 0.08355), (0.1477, -1.008, 0.08355), (0.1477, 0.6467, 0.08355), (-0.006239, 0.6467, 0.08355), (-0.1617, -1.101, 0.08355), (-0.1853, -1.197, 0.08355), (-0.2373, -1.289, 0.08355), (-0.2983, -1.384, 0.08355), (-0.2366, -1.487, 0.08355), (-0.2366, -1.471, 0.08355), (-0.2366, -1.594, 0.08355), (-0.2366, -1.704, 0.08355), (-0.2366, -1.778, 0.08355), (-0.2983, -1.89, 0.08355), (-0.3577, -1.798, 0.08355), (-0.2152, -1.962, 0.08355), (-0.1151, -2.008, 0.08355), (-0.006239, -2.023, 0.08355), (0.1026, -2.008, 0.08355), (0.2027, -1.962, 0.08355), (0.2858, -1.89, 0.08355), (0.3453, -1.816, 0.08355), (0.003904, -1.816, 0.08355), (0.003904, -1.461, 0.08355), (0.325, -1.461, 0.08355), (0.2027, -1.312, 0.08355), (0.166, -1.109, 0.08355), (0.003904, -1.312, 0.08355), (0.1843, -1.21, 0.08355), (0.002138, -1.105, 0.08355), (-0.0004582, -1.204, 0.08355), (-0.09359, -1.549, 0.08355), (-0.09359, -1.471, 0.08355), (-0.09359, -1.732, 0.08355), (-0.09359, -1.64, 0.08355), (-0.09359, -1.778, 0.08355), (0.0005234, -1.873, 0.08355), (-0.002858, -1.948, 0.08355), (-0.3577, -1.487, 0.08355), (-0.3887, -1.594, 0.08355), (-0.3887, -1.704, 0.08355), (0.003904, -1.549, 0.08355), (0.003904, -1.732, 0.08355), (0.003904, -1.64, 0.08355), (0.008535, -1.464, 0.04177), (0.1629, -0.9779, 0.04177), (0.1629, 0.7984, 0.04177), (-0.002356, -2.069, 0.04177), (0.1145, -2.052, 0.04177), (-0.4131, -1.712, 0.04177), (-0.3798, -1.826, 0.04177), (0.008535, -1.553, 0.04177), (0.222, -2.003, 0.04177), (-0.1676, 0.7984, 0.04177), (-0.002356, 0.7984, 0.04177), (0.3112, -1.926, 0.04177), (-0.1693, -1.079, 0.04177), (-0.1676, -0.9779, 0.04177), (0.008535, -1.647, 0.04177), (0.008535, -1.74, 0.04177), (0.3751, -1.826, 0.04177), (-0.2505, -1.28, 0.04177), (-0.1946, -1.182, 0.04177), (0.008535, -1.826, 0.04177), (-0.316, -1.382, 0.04177), (0.3534, -1.464, 0.04177), (0.222, -1.305, 0.04177), (0.1826, -1.087, 0.04177), (-0.316, -1.926, 0.04177), (0.2023, -1.196, 0.04177), (-0.3798, -1.491, 0.04177), (-0.2267, -2.003, 0.04177), (-0.4131, -1.599, 0.04177), (-0.1193, -2.052, 0.04177), (-0.1037, -1.778, 0.08076), (-0.1037, -1.566, 0.09032), (-0.1037, -1.526, 0.09032), (-0.1037, -1.471, 0.08076), (-0.1037, -1.729, 0.09032), (-0.2265, -1.778, 0.08076), (-0.1037, -1.692, 0.09032), (-0.1037, -1.647, 0.09032), (-0.2265, -1.471, 0.08076), (-0.1037, -1.609, 0.09032), (-0.1037, -1.609, 0.08076), (-0.1037, -1.647, 0.08076), (-0.1037, -1.637, 0.05701), (-0.1037, -1.692, 0.08076), (-0.1037, -1.729, 0.08076), (-0.1037, -1.716, 0.05701), (-0.1037, -1.526, 0.08076), (-0.1037, -1.566, 0.08076), (-0.1037, -1.559, 0.05701), (-0.2265, -1.716, 0.08076), (-0.2265, -1.68, 0.08076), (-0.2265, -1.693, 0.05701), (-0.2265, -1.625, 0.08076), (-0.2265, -1.588, 0.08076), (-0.2265, -1.597, 0.05701), (-0.2265, -1.538, 0.08076), (-0.2265, -1.499, 0.08076), (-0.2265, -1.506, 0.05701), (-0.2265, -1.716, 0.09032), (-0.2265, -1.68, 0.09032), (-0.2265, -1.625, 0.09032), (-0.2265, -1.588, 0.09032), (-0.2265, -1.538, 0.09032), (-0.2265, -1.499, 0.09032), (-0.08486, 0.8606, 0.0), (-0.06003, -2.075, 0.0), (-0.0832, 0.6467, 0.08355), (-0.06067, -2.016, 0.08355), (-0.0832, -1.008, 0.08355), (-0.1273, -1.312, 0.08355), (-0.0798, -1.103, 0.08355), (-0.09286, -1.201, 0.08355), (-0.1472, -1.423, 0.08355), (-0.1769, -1.807, 0.08355), (-0.1489, -1.881, 0.08355), (-0.109, -1.955, 0.08355), (-0.1651, -1.471, 0.08355), (-0.1651, -1.778, 0.08355), (-0.1651, -1.778, 0.05696), (-0.06081, -2.06, 0.04177), (-0.08499, 0.7984, 0.04177), (-0.1377, -1.778, 0.09846), (-0.1926, -1.778, 0.09846), (-0.1651, -1.778, 0.08327), (-0.1926, -1.471, 0.09846), (-0.1377, -1.471, 0.09846), (-0.1651, -1.471, 0.0836), (-0.1926, -1.594, 0.108), (-0.1377, -1.603, 0.108), (-0.1377, -1.558, 0.108), (-0.1926, -1.546, 0.108), (-0.1377, -1.641, 0.108), (-0.1926, -1.632, 0.108), (-0.1377, -1.689, 0.108), (-0.1926, -1.683, 0.108), (-0.1926, -1.506, 0.108), (-0.1377, -1.519, 0.108), (-0.1377, -1.725, 0.108), (-0.1926, -1.72, 0.108), (-0.1926, -1.546, 0.09846), (-0.1377, -1.558, 0.09846), (-0.1377, -1.519, 0.09846), (-0.1926, -1.506, 0.09846), (-0.1926, -1.632, 0.09846), (-0.1377, -1.641, 0.09846), (-0.1377, -1.603, 0.09846), (-0.1926, -1.594, 0.09846), (-0.1926, -1.72, 0.09846), (-0.1377, -1.725, 0.09846), (-0.1377, -1.689, 0.09846), (-0.1926, -1.683, 0.09846)], [], [(41, 42, 43, 44), (156, 46, 47, 154), (153, 40, 45, 155), (155, 45, 46, 156), (67, 70, 71, 69), (42, 41, 70, 67), (69, 71, 68, 66), (153, 41, 44, 151), (65, 66, 68, 64), (157, 154, 47, 48), (159, 158, 55, 54), (160, 159, 54, 56), (152, 160, 56, 57), (62, 63, 77, 61), (60, 61, 77, 78), (59, 60, 78, 58), (49, 50, 48, 79), (51, 49, 79, 80), (52, 51, 80, 81), (53, 52, 81, 55), (73, 72, 82, 64), (161, 73, 64, 157), (75, 74, 83, 84), (72, 75, 84, 82), (74, 76, 63, 83), (162, 53, 55, 158), (49, 51, 37, 38), (90, 91, 55, 81), (88, 89, 59, 58), (75, 72, 34, 31), (86, 87, 43, 42), (187, 169, 123, 141), (92, 85, 64, 82), (89, 93, 60, 59), (74, 75, 31, 32), (165, 94, 39, 151), (52, 53, 35, 36), (93, 96, 61, 60), (98, 97, 45, 40), (87, 95, 44, 43), (100, 99, 84, 83), (96, 101, 62, 61), (103, 102, 47, 46), (99, 92, 82, 84), (101, 104, 63, 62), (102, 105, 48, 47), (104, 100, 83, 63), (85, 106, 65, 64), (106, 107, 66, 65), (76, 74, 32, 30), (108, 86, 42, 67), (51, 52, 36, 37), (72, 73, 33, 34), (97, 103, 46, 45), (91, 109, 54, 55), (107, 110, 69, 66), (105, 111, 79, 48), (109, 112, 56, 54), (110, 108, 67, 69), (111, 113, 80, 79), (112, 114, 57, 56), (94, 98, 40, 39), (113, 90, 81, 80), (164, 88, 58, 152), (8, 9, 113, 111), (4, 24, 108, 110), (13, 14, 114, 112), (2, 0, 98, 94), (9, 10, 90, 113), (150, 15, 88, 164), (12, 13, 112, 109), (7, 8, 111, 105), (22, 4, 110, 107), (11, 12, 109, 91), (23, 5, 103, 97), (24, 1, 86, 108), (21, 22, 107, 106), (25, 21, 106, 85), (20, 29, 100, 104), (6, 7, 105, 102), (19, 20, 104, 101), (27, 28, 92, 99), (5, 6, 102, 103), (18, 19, 101, 96), (29, 27, 99, 100), (3, 26, 95, 87), (0, 23, 97, 98), (17, 18, 96, 93), (149, 2, 94, 165), (16, 17, 93, 89), (28, 25, 85, 92), (1, 3, 87, 86), (15, 16, 89, 88), (10, 11, 91, 90), (36, 35, 120, 134, 136), (128, 126, 189, 194), (33, 73, 118), (37, 36, 136, 135, 137, 139), (161, 171, 170, 118, 73), (31, 34, 133, 132, 125, 127), (163, 162, 76, 30), (123, 38, 142, 141), (38, 37, 139, 138, 140, 142), (34, 33, 118, 131, 133), (32, 31, 127, 126, 128, 130), (30, 32, 130, 129, 115), (131, 118, 170, 186), (50, 49, 38, 123), (140, 184, 175, 147), (167, 192, 134, 120), (125, 126, 127), (128, 129, 130), (131, 132, 133), (134, 135, 136), (137, 138, 139), (140, 141, 142), (131, 186, 181, 117), (141, 140, 147, 148), (134, 192, 183, 143), (125, 132, 185, 190), (174, 116, 117, 181), (195, 135, 144, 179), (138, 137, 145, 146), (143, 183, 179, 144), (135, 134, 143, 144), (132, 131, 117, 116), (176, 122, 124, 173), (129, 128, 121, 119), (126, 125, 124, 122), (147, 175, 180, 148), (191, 184, 140, 138), (193, 129, 119, 182), (185, 132, 116, 174), (191, 138, 146, 172), (189, 126, 122, 176), (128, 194, 178, 121), (125, 190, 173, 124), (195, 188, 137, 135), (187, 141, 148, 180), (182, 119, 121, 178), (166, 168, 163, 30, 115), (137, 188, 177, 145), (50, 123, 169, 171, 161), (35, 53, 162, 163), (120, 35, 163, 168, 167), (26, 149, 165, 95), (14, 150, 164, 114), (114, 164, 152, 57), (95, 165, 151, 44), (145, 177, 172, 146), (76, 162, 158, 63), (50, 161, 157, 48), (58, 78, 160, 152), (78, 77, 159, 160), (77, 63, 158, 159), (64, 68, 154, 157), (40, 153, 151, 39), (70, 155, 156, 71), (41, 153, 155, 70), (71, 156, 154, 68), (166, 167, 168), (169, 170, 171), (193, 182, 183, 192), (185, 174, 175, 184), (191, 172, 173, 190), (189, 176, 177, 188), (182, 178, 179, 183), (176, 173, 172, 177), (184, 191, 190, 185), (187, 180, 181, 186), (195, 179, 178, 194), (174, 181, 180, 175), (169, 187, 186, 170), (192, 167, 166, 193), (188, 195, 194, 189), (115, 129, 193, 166)])
me_001_1.use_remesh_preserve_volume = False
me_001_1.use_remesh_preserve_attributes = False
me_001_1.use_mirror_vertex_groups = False
me_001_1.update()
arm_003 = bpy.data.armatures.new('骨架.003')  # bones are not reproduced

# ---- objects
ob_amerture = bpy.data.objects.new('amerture', arm_003)
ob_camera = bpy.data.objects.new('Camera', cam_camera)
ob_meatball02_retop = bpy.data.objects.new('meatball02_retop', me_003)
ob_repairshopbossshose_r = bpy.data.objects.new('RepairShopBossShose_R', me_006)
ob_repairshopbossshose_l = bpy.data.objects.new('RepairShopBossShose_L', me_006)
ob_repairshopbosscloth = bpy.data.objects.new('RepairShopBossCloth', me_001)
ob_repairshopbossweapon = bpy.data.objects.new('RepairShopBossWeapon', me_003_1)
ob_wrench_o = bpy.data.objects.new('wrench_o', me_004)
ob_x = bpy.data.objects.new('平面', me_001_1)

# ---- transforms, parenting, visibility, modifiers, constraints
ob_amerture.location = (0.0, 0.0, 0.0)
ob_amerture.show_axis = True
ob_amerture.show_in_front = True
ob_amerture.lineart.crease_threshold = 0.0
ob_camera.location = (1.818e-16, 6.473, 4.156)
ob_camera.rotation_euler = (1.114, -6.658e-08, 3.142)
ob_camera.lock_rotations_4d = False
ob_camera.empty_display_type = 'ARROWS'
ob_camera.color = (0.0, 0.0, 0.0, 0.0)
ob_camera.display_type = 'WIRE'
ob_camera.lineart.crease_threshold = 0.0
_c = ob_camera.constraints.new('CHILD_OF'); _c.name = '親代為'
_c.target = ob_amerture
_c.subtarget = 'body'
_c.use_rotation_x = False
_c.use_rotation_y = False
_c.use_rotation_z = False
_c.set_inverse_pending = False
ob_meatball02_retop.parent = ob_amerture
ob_meatball02_retop.location = (-0.0655, -0.1086, 0.0)
ob_meatball02_retop.rotation_euler = (0.0, -0.0, 2.091)
ob_meatball02_retop.scale = (0.9121, 0.972, 1.0)
ob_meatball02_retop.lineart.crease_threshold = 0.0
_vg = ob_meatball02_retop.vertex_groups.new(name='root')
_vg = ob_meatball02_retop.vertex_groups.new(name='weapon_IK_R')
_vg = ob_meatball02_retop.vertex_groups.new(name='body')
_vg = ob_meatball02_retop.vertex_groups.new(name='leg_1_L')
_vg = ob_meatball02_retop.vertex_groups.new(name='leg_2_L')
_vg = ob_meatball02_retop.vertex_groups.new(name='leg_3_L')
_vg = ob_meatball02_retop.vertex_groups.new(name='leg_4_L')
_vg = ob_meatball02_retop.vertex_groups.new(name='leg_5_L')
_vg = ob_meatball02_retop.vertex_groups.new(name='leg_6_L')
_vg = ob_meatball02_retop.vertex_groups.new(name='feet_L')
_vg = ob_meatball02_retop.vertex_groups.new(name='arm_1_L')
_vg = ob_meatball02_retop.vertex_groups.new(name='arm_2_L')
_vg = ob_meatball02_retop.vertex_groups.new(name='arm_3_L')
_vg = ob_meatball02_retop.vertex_groups.new(name='arm_4_L')
_vg = ob_meatball02_retop.vertex_groups.new(name='hand_L')
_vg = ob_meatball02_retop.vertex_groups.new(name='leg_1_R')
_vg = ob_meatball02_retop.vertex_groups.new(name='leg_2_R')
_vg = ob_meatball02_retop.vertex_groups.new(name='leg_3_R')
_vg = ob_meatball02_retop.vertex_groups.new(name='leg_4_R')
_vg = ob_meatball02_retop.vertex_groups.new(name='leg_5_R')
_vg = ob_meatball02_retop.vertex_groups.new(name='leg_6_R')
_vg = ob_meatball02_retop.vertex_groups.new(name='feet_R')
_vg = ob_meatball02_retop.vertex_groups.new(name='arm_1_R')
_vg = ob_meatball02_retop.vertex_groups.new(name='arm_2_R')
_vg = ob_meatball02_retop.vertex_groups.new(name='arm_3_R')
_vg = ob_meatball02_retop.vertex_groups.new(name='arm_4_R')
_vg = ob_meatball02_retop.vertex_groups.new(name='hand_R')
_vg = ob_meatball02_retop.vertex_groups.new(name='eye_L')
_vg = ob_meatball02_retop.vertex_groups.new(name='eye_R')
_vg = ob_meatball02_retop.vertex_groups.new(name='mouth')
_vg = ob_meatball02_retop.vertex_groups.new(name='cloak')
_m = ob_meatball02_retop.modifiers.new('收縮', 'SHRINKWRAP')
_m.show_render = False
_m.wrap_mode = 'ABOVE_SURFACE'
_m = ob_meatball02_retop.modifiers.new('骨架', 'ARMATURE')
_m.object = ob_amerture
_m = ob_meatball02_retop.modifiers.new('EdgeSplit', 'EDGE_SPLIT')
_m.split_angle = 0.7854
ob_repairshopbossshose_r.location = (0.0, 0.0, 0.0)
ob_repairshopbossshose_r.scale = (-1.0, 1.0, 1.0)
ob_repairshopbossshose_r.lineart.crease_threshold = 0.0
ob_repairshopbossshose_l.location = (0.0, 0.0, 0.0)
ob_repairshopbossshose_l.lineart.crease_threshold = 0.0
ob_repairshopbosscloth.location = (0.0, 0.0, 0.0)
ob_repairshopbosscloth.lineart.crease_threshold = 0.0
_m = ob_repairshopbosscloth.modifiers.new('鏡像', 'MIRROR')
_m.use_clip = True
_m = ob_repairshopbosscloth.modifiers.new('實體化', 'SOLIDIFY')
_m.thickness = 0.083
_m.nonmanifold_thickness_mode = 'FIXED'
_m.nonmanifold_merge_threshold = 0.0003
ob_repairshopbossweapon.location = (0.0, 0.0, 0.0)
ob_repairshopbossweapon.rotation_euler = (-0.0, 1.571, 0.0)
ob_repairshopbossweapon.scale = (1.384, 1.384, 0.8959)
ob_repairshopbossweapon.lineart.crease_threshold = 0.0
ob_wrench_o.location = (-1.464, -0.09249, 1.17)
ob_wrench_o.rotation_euler = (-0.0, 1.571, 0.0)
ob_wrench_o.scale = (1.384, 1.384, 0.8959)
ob_wrench_o.lineart.crease_threshold = 0.0
_m = ob_wrench_o.modifiers.new('鏡像', 'MIRROR')
_m.use_axis = (False, False, True)
_m.use_clip = True
ob_x.location = (0.0, 0.0, 0.0)
ob_x.lineart.crease_threshold = 0.0
_m = ob_x.modifiers.new('鏡像', 'MIRROR')
_m.use_axis = (False, False, True)

# ---- collection membership
col_collection_1.objects.link(ob_amerture)
col_collection_1.objects.link(ob_camera)
col_collection_2.objects.link(ob_amerture)
col_collection_2.objects.link(ob_meatball02_retop)
col_collection_3.objects.link(ob_repairshopbossshose_r)
col_collection_3.objects.link(ob_repairshopbossshose_l)
col_collection_3.objects.link(ob_repairshopbosscloth)
col_collection_3.objects.link(ob_repairshopbossweapon)
col_collection_13.objects.link(ob_wrench_o)
col_collection_13.objects.link(ob_x)

# ---- scene / render settings (as saved in the file)
scene.camera = ob_camera
scene.frame_start = 0; scene.frame_end = 0; scene.frame_set(0)
scene.render.engine = 'BLENDER_EEVEE_NEXT'
scene.render.resolution_percentage = 50
scene.render.fps = 60
scene.render.dither_intensity = 0.0
scene.cycles.use_denoising = False
scene.cycles.samples = 10
scene.cycles.sampling_pattern = 'TABULATED_SOBOL'
scene.cycles.light_sampling_threshold = 0.0
scene.cycles.use_adaptive_sampling = False
scene.cycles.use_light_tree = False
scene.cycles.blur_glossy = 0.0
scene.cycles.pixel_filter_type = 'GAUSSIAN'
scene.cycles.sample_clamp_indirect = 0.0
scene.view_settings.view_transform = 'Standard'
bpy.context.view_layer.update()

# ---- added for rendering (the .blend has no usable light): sun
light_auto_sun = bpy.data.lights.new('AutoSun', 'SUN')
light_auto_sun.energy = 3.0
light_auto_sun.angle = 0.0523599
ob_auto_sun = bpy.data.objects.new('AutoSun', light_auto_sun)
scene.collection.objects.link(ob_auto_sun)
ob_auto_sun.rotation_euler = (0.872665, 0.174533, 0.523599)
bpy.context.view_layer.update()
